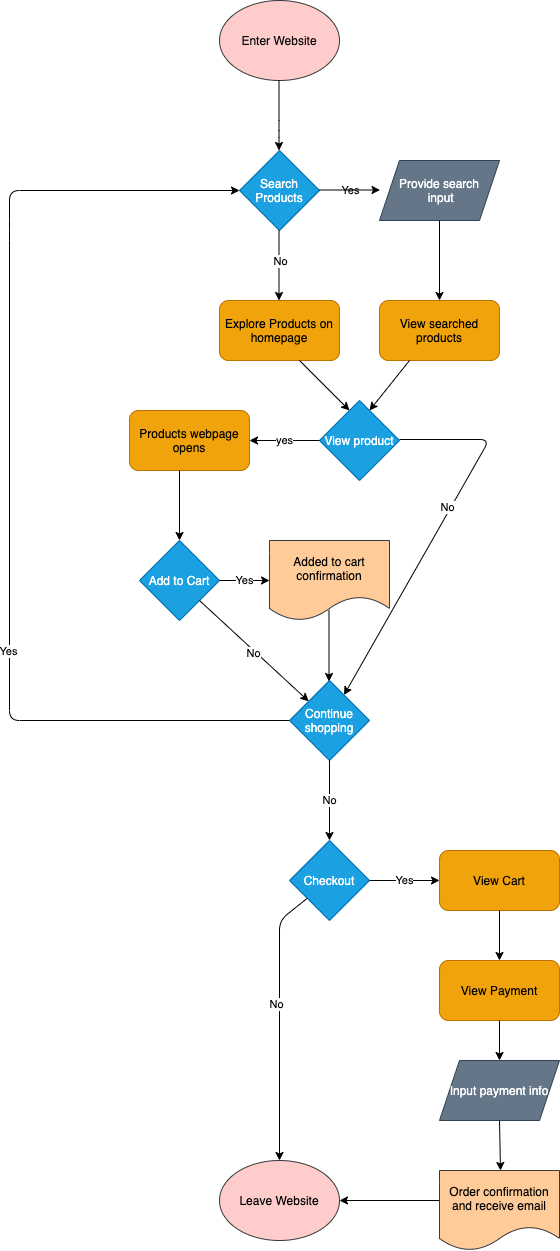

The diagram above was exported from draw.io. Its source (the exported page's mxGraphModel, read from the mxfile embedded in the PNG):
<mxGraphModel dx="663" dy="567" grid="1" gridSize="10" guides="1" tooltips="1" connect="1" arrows="1" fold="1" page="1" pageScale="1" pageWidth="850" pageHeight="1100" math="0" shadow="0">
  <root>
    <mxCell id="0" />
    <mxCell id="1" parent="0" />
    <mxCell id="2" value="Enter Website" style="ellipse;whiteSpace=wrap;html=1;fillColor=#ffcccc;strokeColor=#36393d;fontColor=#080808;" vertex="1" parent="1">
      <mxGeometry x="220" y="110" width="120" height="80" as="geometry" />
    </mxCell>
    <mxCell id="3" value="" style="endArrow=classic;html=1;fontColor=#080808;" edge="1" parent="1">
      <mxGeometry width="50" height="50" relative="1" as="geometry">
        <mxPoint x="279.5" y="190" as="sourcePoint" />
        <mxPoint x="279.5" y="260" as="targetPoint" />
        <Array as="points">
          <mxPoint x="279.5" y="240" />
        </Array>
      </mxGeometry>
    </mxCell>
    <mxCell id="5" value="Search Products" style="rhombus;whiteSpace=wrap;html=1;fillColor=#1ba1e2;strokeColor=#006EAF;fontColor=#ffffff;" vertex="1" parent="1">
      <mxGeometry x="240" y="260" width="80" height="80" as="geometry" />
    </mxCell>
    <mxCell id="6" value="" style="endArrow=classic;html=1;fontColor=#080808;" edge="1" parent="1">
      <mxGeometry width="50" height="50" relative="1" as="geometry">
        <mxPoint x="279.5" y="340" as="sourcePoint" />
        <mxPoint x="279.5" y="410" as="targetPoint" />
      </mxGeometry>
    </mxCell>
    <mxCell id="8" value="Yes" style="edgeLabel;html=1;align=center;verticalAlign=middle;resizable=0;points=[];fontColor=#000000;" vertex="1" connectable="0" parent="6">
      <mxGeometry x="-0.2286" y="-2" relative="1" as="geometry">
        <mxPoint x="73" y="-67" as="offset" />
      </mxGeometry>
    </mxCell>
    <mxCell id="7" value="" style="endArrow=classic;html=1;fontColor=#080808;" edge="1" parent="1">
      <mxGeometry width="50" height="50" relative="1" as="geometry">
        <mxPoint x="320" y="299.5" as="sourcePoint" />
        <mxPoint x="380.5" y="299.5" as="targetPoint" />
      </mxGeometry>
    </mxCell>
    <mxCell id="9" value="No" style="edgeLabel;html=1;align=center;verticalAlign=middle;resizable=0;points=[];fontColor=#000000;" vertex="1" connectable="0" parent="7">
      <mxGeometry x="-0.0744" y="2" relative="1" as="geometry">
        <mxPoint x="-68" y="73" as="offset" />
      </mxGeometry>
    </mxCell>
    <mxCell id="10" value="Explore Products on homepage" style="rounded=1;whiteSpace=wrap;html=1;fontColor=#000000;fillColor=#f0a30a;strokeColor=#BD7000;" vertex="1" parent="1">
      <mxGeometry x="220" y="410" width="120" height="60" as="geometry" />
    </mxCell>
    <mxCell id="11" value="Provide search&lt;br&gt;&amp;nbsp;input" style="shape=parallelogram;perimeter=parallelogramPerimeter;whiteSpace=wrap;html=1;fixedSize=1;fontColor=#ffffff;fillColor=#647687;strokeColor=#314354;" vertex="1" parent="1">
      <mxGeometry x="380" y="270" width="120" height="60" as="geometry" />
    </mxCell>
    <mxCell id="12" value="" style="endArrow=classic;html=1;fontColor=#FFFFFF;entryX=0.5;entryY=0;entryDx=0;entryDy=0;" edge="1" parent="1" target="13">
      <mxGeometry width="50" height="50" relative="1" as="geometry">
        <mxPoint x="440" y="330" as="sourcePoint" />
        <mxPoint x="440" y="390" as="targetPoint" />
      </mxGeometry>
    </mxCell>
    <mxCell id="13" value="View searched products" style="rounded=1;whiteSpace=wrap;html=1;fontColor=#000000;fillColor=#f0a30a;strokeColor=#BD7000;" vertex="1" parent="1">
      <mxGeometry x="380" y="410" width="120" height="60" as="geometry" />
    </mxCell>
    <mxCell id="14" value="View product" style="rhombus;whiteSpace=wrap;html=1;fontColor=#ffffff;fillColor=#1ba1e2;strokeColor=#006EAF;" vertex="1" parent="1">
      <mxGeometry x="320" y="510" width="80" height="80" as="geometry" />
    </mxCell>
    <mxCell id="15" value="" style="endArrow=classic;html=1;fontColor=#FFFFFF;" edge="1" parent="1">
      <mxGeometry width="50" height="50" relative="1" as="geometry">
        <mxPoint x="410" y="470" as="sourcePoint" />
        <mxPoint x="370" y="520" as="targetPoint" />
      </mxGeometry>
    </mxCell>
    <mxCell id="17" value="" style="endArrow=classic;html=1;fontColor=#FFFFFF;" edge="1" parent="1">
      <mxGeometry width="50" height="50" relative="1" as="geometry">
        <mxPoint x="300" y="470" as="sourcePoint" />
        <mxPoint x="350" y="520" as="targetPoint" />
      </mxGeometry>
    </mxCell>
    <mxCell id="18" value="" style="endArrow=classic;html=1;fontColor=#FFFFFF;" edge="1" parent="1" target="27">
      <mxGeometry width="50" height="50" relative="1" as="geometry">
        <mxPoint x="400" y="549" as="sourcePoint" />
        <mxPoint x="570" y="549" as="targetPoint" />
        <Array as="points">
          <mxPoint x="490" y="549" />
        </Array>
      </mxGeometry>
    </mxCell>
    <mxCell id="19" value="No" style="edgeLabel;html=1;align=center;verticalAlign=middle;resizable=0;points=[];fontColor=#000000;" vertex="1" connectable="0" parent="18">
      <mxGeometry x="-0.1143" y="-3" relative="1" as="geometry">
        <mxPoint as="offset" />
      </mxGeometry>
    </mxCell>
    <mxCell id="20" value="&lt;font color=&quot;#000000&quot;&gt;yes&lt;/font&gt;" style="endArrow=classic;html=1;fontColor=#FFFFFF;" edge="1" parent="1">
      <mxGeometry width="50" height="50" relative="1" as="geometry">
        <mxPoint x="320" y="550" as="sourcePoint" />
        <mxPoint x="250" y="550" as="targetPoint" />
        <Array as="points" />
      </mxGeometry>
    </mxCell>
    <mxCell id="21" value="Products webpage opens" style="rounded=1;whiteSpace=wrap;html=1;fontColor=#000000;fillColor=#f0a30a;strokeColor=#BD7000;" vertex="1" parent="1">
      <mxGeometry x="130" y="520" width="120" height="60" as="geometry" />
    </mxCell>
    <mxCell id="22" value="" style="endArrow=classic;html=1;fontColor=#FFFFFF;" edge="1" parent="1">
      <mxGeometry width="50" height="50" relative="1" as="geometry">
        <mxPoint x="180" y="580" as="sourcePoint" />
        <mxPoint x="180" y="650" as="targetPoint" />
      </mxGeometry>
    </mxCell>
    <mxCell id="23" value="Add to Cart" style="rhombus;whiteSpace=wrap;html=1;fontColor=#ffffff;fillColor=#1ba1e2;strokeColor=#006EAF;" vertex="1" parent="1">
      <mxGeometry x="140" y="650" width="80" height="80" as="geometry" />
    </mxCell>
    <mxCell id="24" value="&lt;font color=&quot;#000000&quot;&gt;Yes&lt;/font&gt;" style="endArrow=classic;html=1;fontColor=#FFFFFF;exitX=1;exitY=0.5;exitDx=0;exitDy=0;" edge="1" parent="1" source="23">
      <mxGeometry width="50" height="50" relative="1" as="geometry">
        <mxPoint x="220" y="720" as="sourcePoint" />
        <mxPoint x="270" y="690" as="targetPoint" />
      </mxGeometry>
    </mxCell>
    <mxCell id="26" value="" style="endArrow=classic;html=1;fontColor=#FFFFFF;" edge="1" parent="1">
      <mxGeometry width="50" height="50" relative="1" as="geometry">
        <mxPoint x="329.5" y="720" as="sourcePoint" />
        <mxPoint x="329.5" y="791" as="targetPoint" />
      </mxGeometry>
    </mxCell>
    <mxCell id="27" value="Continue shopping" style="rhombus;whiteSpace=wrap;html=1;fillColor=#1ba1e2;strokeColor=#006EAF;fontColor=#ffffff;" vertex="1" parent="1">
      <mxGeometry x="290" y="790" width="80" height="80" as="geometry" />
    </mxCell>
    <mxCell id="30" value="" style="endArrow=classic;html=1;fontColor=#FFFFFF;exitX=0;exitY=0.5;exitDx=0;exitDy=0;entryX=0;entryY=0.5;entryDx=0;entryDy=0;" edge="1" parent="1" source="27" target="5">
      <mxGeometry width="50" height="50" relative="1" as="geometry">
        <mxPoint x="230" y="850" as="sourcePoint" />
        <mxPoint x="10" y="140" as="targetPoint" />
        <Array as="points">
          <mxPoint x="10" y="830" />
          <mxPoint x="10" y="340" />
          <mxPoint x="10" y="300" />
        </Array>
      </mxGeometry>
    </mxCell>
    <mxCell id="32" value="Yes" style="edgeLabel;html=1;align=center;verticalAlign=middle;resizable=0;points=[];fontColor=#000000;" vertex="1" connectable="0" parent="30">
      <mxGeometry x="-0.3286" y="1" relative="1" as="geometry">
        <mxPoint as="offset" />
      </mxGeometry>
    </mxCell>
    <mxCell id="33" value="" style="endArrow=classic;html=1;fontColor=#FFFFFF;exitX=1;exitY=1;exitDx=0;exitDy=0;" edge="1" parent="1" source="23" target="27">
      <mxGeometry width="50" height="50" relative="1" as="geometry">
        <mxPoint x="200" y="770" as="sourcePoint" />
        <mxPoint x="250" y="720" as="targetPoint" />
      </mxGeometry>
    </mxCell>
    <mxCell id="34" value="No" style="edgeLabel;html=1;align=center;verticalAlign=middle;resizable=0;points=[];fontColor=#000000;" vertex="1" connectable="0" parent="33">
      <mxGeometry x="0.0087" y="-2" relative="1" as="geometry">
        <mxPoint as="offset" />
      </mxGeometry>
    </mxCell>
    <mxCell id="36" value="Checkout" style="rhombus;whiteSpace=wrap;html=1;fontColor=#ffffff;fillColor=#1ba1e2;strokeColor=#006EAF;" vertex="1" parent="1">
      <mxGeometry x="290" y="950" width="80" height="80" as="geometry" />
    </mxCell>
    <mxCell id="37" value="" style="endArrow=classic;html=1;fontColor=#FFFFFF;exitX=0.5;exitY=1;exitDx=0;exitDy=0;" edge="1" parent="1" source="27">
      <mxGeometry width="50" height="50" relative="1" as="geometry">
        <mxPoint x="310" y="930" as="sourcePoint" />
        <mxPoint x="330" y="950" as="targetPoint" />
      </mxGeometry>
    </mxCell>
    <mxCell id="38" value="No" style="edgeLabel;html=1;align=center;verticalAlign=middle;resizable=0;points=[];fontColor=#000000;" vertex="1" connectable="0" parent="37">
      <mxGeometry x="0.4853" y="1" relative="1" as="geometry">
        <mxPoint x="-1" y="-20" as="offset" />
      </mxGeometry>
    </mxCell>
    <mxCell id="39" value="&lt;font color=&quot;#000000&quot;&gt;Yes&lt;/font&gt;" style="endArrow=classic;html=1;fontColor=#FFFFFF;exitX=1;exitY=0.5;exitDx=0;exitDy=0;" edge="1" parent="1" source="36">
      <mxGeometry width="50" height="50" relative="1" as="geometry">
        <mxPoint x="380" y="1010" as="sourcePoint" />
        <mxPoint x="440" y="990" as="targetPoint" />
      </mxGeometry>
    </mxCell>
    <mxCell id="40" value="View Cart" style="rounded=1;whiteSpace=wrap;html=1;fontColor=#000000;fillColor=#f0a30a;strokeColor=#BD7000;" vertex="1" parent="1">
      <mxGeometry x="440" y="960" width="120" height="60" as="geometry" />
    </mxCell>
    <mxCell id="41" value="" style="endArrow=classic;html=1;fontColor=#FFFFFF;exitX=0.5;exitY=1;exitDx=0;exitDy=0;" edge="1" parent="1" source="40">
      <mxGeometry width="50" height="50" relative="1" as="geometry">
        <mxPoint x="480" y="1090" as="sourcePoint" />
        <mxPoint x="500" y="1070" as="targetPoint" />
      </mxGeometry>
    </mxCell>
    <mxCell id="42" value="View Payment" style="rounded=1;whiteSpace=wrap;html=1;fontColor=#000000;fillColor=#f0a30a;strokeColor=#BD7000;" vertex="1" parent="1">
      <mxGeometry x="440" y="1070" width="120" height="60" as="geometry" />
    </mxCell>
    <mxCell id="43" value="Input payment info" style="shape=parallelogram;perimeter=parallelogramPerimeter;whiteSpace=wrap;html=1;fixedSize=1;fontColor=#ffffff;fillColor=#647687;strokeColor=#314354;" vertex="1" parent="1">
      <mxGeometry x="440" y="1170" width="120" height="60" as="geometry" />
    </mxCell>
    <mxCell id="44" value="" style="endArrow=classic;html=1;fontColor=#FFFFFF;exitX=0.5;exitY=1;exitDx=0;exitDy=0;entryX=0.5;entryY=0;entryDx=0;entryDy=0;" edge="1" parent="1" source="42" target="43">
      <mxGeometry width="50" height="50" relative="1" as="geometry">
        <mxPoint x="360" y="1190" as="sourcePoint" />
        <mxPoint x="410" y="1140" as="targetPoint" />
      </mxGeometry>
    </mxCell>
    <mxCell id="46" value="" style="endArrow=classic;html=1;fontColor=#FFFFFF;entryX=0.5;entryY=0;entryDx=0;entryDy=0;entryPerimeter=0;exitX=0.5;exitY=1;exitDx=0;exitDy=0;" edge="1" parent="1" source="43">
      <mxGeometry width="50" height="50" relative="1" as="geometry">
        <mxPoint x="493" y="1250" as="sourcePoint" />
        <mxPoint x="500.9999999999998" y="1280" as="targetPoint" />
      </mxGeometry>
    </mxCell>
    <mxCell id="47" value="&lt;font color=&quot;#000000&quot;&gt;Leave Website&lt;/font&gt;" style="ellipse;whiteSpace=wrap;html=1;fillColor=#ffcccc;strokeColor=#36393d;" vertex="1" parent="1">
      <mxGeometry x="220" y="1270" width="120" height="80" as="geometry" />
    </mxCell>
    <mxCell id="48" value="" style="endArrow=classic;html=1;fontColor=#FFFFFF;entryX=1;entryY=0.5;entryDx=0;entryDy=0;exitX=0;exitY=0.5;exitDx=0;exitDy=0;" edge="1" parent="1" target="47">
      <mxGeometry width="50" height="50" relative="1" as="geometry">
        <mxPoint x="440.9999999999998" y="1310" as="sourcePoint" />
        <mxPoint x="420" y="1350" as="targetPoint" />
      </mxGeometry>
    </mxCell>
    <mxCell id="49" value="" style="endArrow=classic;html=1;fontColor=#FFFFFF;entryX=0.5;entryY=0;entryDx=0;entryDy=0;" edge="1" parent="1" source="36" target="47">
      <mxGeometry width="50" height="50" relative="1" as="geometry">
        <mxPoint x="280" y="980" as="sourcePoint" />
        <mxPoint x="300" y="1130" as="targetPoint" />
        <Array as="points">
          <mxPoint x="280" y="1030" />
        </Array>
      </mxGeometry>
    </mxCell>
    <mxCell id="50" value="&lt;font color=&quot;#000000&quot;&gt;No&lt;/font&gt;" style="edgeLabel;html=1;align=center;verticalAlign=middle;resizable=0;points=[];fontColor=#FFFFFF;" vertex="1" connectable="0" parent="49">
      <mxGeometry x="-0.1431" y="-2" relative="1" as="geometry">
        <mxPoint x="-1" y="1" as="offset" />
      </mxGeometry>
    </mxCell>
    <mxCell id="51" value="&lt;span style=&quot;color: rgb(0 , 0 , 0)&quot;&gt;Added to cart confirmation&lt;/span&gt;" style="shape=document;whiteSpace=wrap;html=1;boundedLbl=1;fillColor=#ffcc99;strokeColor=#36393d;" vertex="1" parent="1">
      <mxGeometry x="270" y="650" width="120" height="80" as="geometry" />
    </mxCell>
    <mxCell id="52" value="&lt;span style=&quot;color: rgb(0 , 0 , 0)&quot;&gt;Order confirmation and receive email&lt;/span&gt;" style="shape=document;whiteSpace=wrap;html=1;boundedLbl=1;fillColor=#ffcc99;strokeColor=#36393d;" vertex="1" parent="1">
      <mxGeometry x="440" y="1280" width="120" height="80" as="geometry" />
    </mxCell>
  </root>
</mxGraphModel>